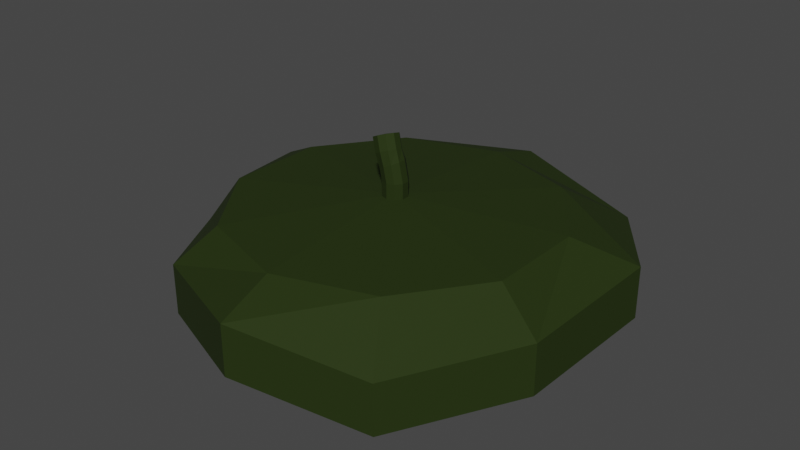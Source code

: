# Source: fermier_headgear.blend  (saved by Blender 2.90.8; exported with 4.5.12 LTS)
import bpy
from mathutils import Matrix  # noqa: F401  (used for matrix-valued properties, if any)

bpy.ops.wm.read_factory_settings(use_empty=True)
scene = bpy.context.scene
scene.name = 'Scene'

# ---- collections
col_collection = bpy.data.collections.new('Collection'); scene.collection.children.link(col_collection)

# ---- materials (node trees are filled in below, after node groups)
mat_mat_riau = bpy.data.materials.new('Matériau')
mat_mat_riau.use_transparent_shadow = False

# ---- material node trees
mat_mat_riau.use_nodes = True; mat_mat_riau.node_tree.nodes.clear()
_N = mat_mat_riau.node_tree.nodes; _L = mat_mat_riau.node_tree.links
n0 = _N.new('ShaderNodeBsdfPrincipled'); n0.name = 'Principled BSDF'; n0.location = (10, 300)
n0.distribution = 'GGX'
n0.subsurface_method = 'BURLEY'
n0.inputs[0].default_value = (0.01661, 0.02924, 0.002603, 1.0)
n0.inputs[2].default_value = 0.8307
n0.inputs[3].default_value = 1.45
n0.inputs[13].default_value = 0.2559
n0.inputs[27].default_value = (0.0, 0.0, 0.0, 1.0)
n0.inputs[28].default_value = 1.0
n1 = _N.new('ShaderNodeOutputMaterial'); n1.name = 'Material Output'; n1.location = (300, 300)
_L.new(n0.outputs[0], n1.inputs[0])
n1.is_active_output = True

# ---- world
world_world = bpy.data.worlds.new('World'); scene.world = world_world
world_world.use_nodes = True; world_world.node_tree.nodes.clear()
_N = world_world.node_tree.nodes; _L = world_world.node_tree.links
n0 = _N.new('ShaderNodeOutputWorld'); n0.name = 'World Output'; n0.location = (300, 300)
n1 = _N.new('ShaderNodeBackground'); n1.name = 'Background'; n1.location = (10, 300)
n1.inputs[0].default_value = (0.05088, 0.05088, 0.05088, 1.0)
_L.new(n1.outputs[0], n0.inputs[0])
n0.is_active_output = True
world_world.color = (0.05088, 0.05088, 0.05088)
world_world.use_sun_shadow = False
world_world.sun_shadow_jitter_overblur = 0.0

# ---- meshes
me_cylindre_001 = bpy.data.meshes.new('Cylindre.001')
me_cylindre_001.from_pydata([(0.05614, 0.6565, -1.256), (0.02636, 1.007, 0.7509), (0.4531, 0.5883, -1.276), (0.676, 0.8317, 0.005298), (0.6191, 0.3019, -1.079), (1.016, 0.3192, 0.7147), (0.62, -0.1463, -2.061), (0.9335, -0.2942, -0.03924), (0.4092, -0.4411, -2.182), (0.573, -0.8104, -0.5763), (0.02875, -0.6808, -1.116), (0.002768, -1.016, 0.463), (-0.3734, -0.4516, -1.941), (-0.575, -0.7656, -0.05648), (-0.5934, -0.1316, -1.756), (-0.9417, -0.2427, -0.9291), (-0.6058, 0.2621, -1.784), (-0.9633, 0.3281, 0.3152), (-0.3814, 0.5557, -2.064), (-0.6053, 0.8238, -0.03924), (0.4485, 0.6173, 1.334), (7.997e-09, 0.7631, 1.334), (0.7257, 0.2358, 1.334), (0.7257, -0.2358, 1.334), (0.4485, -0.6173, 1.334), (-5.871e-08, -0.7631, 1.334), (-0.4485, -0.6173, 1.334), (-0.7257, -0.2358, 1.334), (-0.7257, 0.2358, 1.334), (-0.4485, 0.6173, 1.334), (2.98e-08, 0.0, 1.826), (2.98e-08, 0.0, 1.826), (0.0, 0.0, 1.826), (0.0, 0.0, 1.826), (2.98e-08, 0.0, 1.826), (2.98e-08, 0.0, 1.826), (2.98e-08, 0.0, 1.826), (0.0, 0.0, 1.826), (0.0, 0.0, 1.826), (2.98e-08, 0.0, 1.826), (0.03488, -0.04801, 1.787), (2.292e-08, -0.05934, 1.787), (0.03488, 0.04801, 1.787), (0.05643, 0.01834, 1.787), (-0.05643, 0.01834, 1.787), (-0.03488, 0.04801, 1.787), (-0.03488, -0.04801, 1.787), (0.05643, -0.01834, 1.787), (2.811e-08, 0.05934, 1.787), (-0.05643, -0.01834, 1.787), (2.98e-08, 0.0, 2.424), (2.98e-08, 0.0, 2.424), (0.0, 0.0, 2.424), (0.0, 0.0, 2.424), (2.98e-08, 0.0, 2.424), (2.98e-08, 0.0, 2.424), (2.98e-08, 0.0, 2.424), (0.0, 0.0, 2.424), (0.0, 0.0, 2.424), (2.98e-08, 0.0, 2.424), (0.03488, -0.04801, 2.386), (0.03488, 0.04801, 2.386), (-0.05643, 0.01834, 2.386), (2.292e-08, -0.05934, 2.386), (0.05643, 0.01834, 2.386), (-0.03488, 0.04801, 2.386), (-0.03488, -0.04801, 2.386), (0.05643, -0.01834, 2.386), (2.811e-08, 0.05934, 2.386), (-0.05643, -0.01834, 2.386), (-0.01742, 0.0005618, 3.014), (-0.01742, 0.0005618, 3.014), (-0.01742, 0.0005618, 3.014), (-0.01742, 0.0005618, 3.014), (-0.01742, 0.0005618, 3.014), (-0.01742, 0.0005618, 3.014), (-0.01742, 0.0005618, 3.014), (-0.01742, 0.0005618, 3.014), (-0.01742, 0.0005618, 3.014), (-0.01742, 0.0005618, 3.014), (0.01644, -0.04744, 3.094), (0.01644, 0.04857, 3.094), (-0.0675, 0.0189, 2.793), (-0.01562, -0.05878, 2.979), (0.03625, 0.0189, 3.165), (-0.04768, 0.04857, 2.864), (-0.04768, -0.04744, 2.864), (0.03625, -0.01777, 3.165), (-0.01562, 0.0599, 2.979), (-0.0675, -0.01777, 2.793), (-0.03778, 0.001084, 3.419), (-0.03778, 0.001084, 3.419), (-0.03778, 0.001084, 3.419), (-0.03778, 0.001084, 3.419), (-0.03778, 0.001084, 3.419), (-0.03778, 0.001084, 3.419), (-0.03778, 0.001084, 3.419), (-0.03778, 0.001084, 3.419), (-0.03778, 0.001084, 3.419), (-0.03778, 0.001084, 3.419), (-0.003918, -0.04305, 3.596), (-0.003918, 0.04995, 3.396), (-0.08785, 0.01228, 3.167), (-0.03598, -0.05744, 3.508), (0.0159, 0.02332, 3.527), (-0.06804, 0.04313, 3.174), (-0.06804, -0.04987, 3.373), (0.0159, -0.0122, 3.603), (-0.03598, 0.05752, 3.261), (-0.08785, -0.02324, 3.243), (0.00687, 1.014, -1.241), (0.6565, 0.8395, -1.987), (1.016, 0.3192, -1.285), (0.9335, -0.2942, -2.039), (0.573, -0.8104, -2.576), (0.002768, -1.016, -1.537), (-0.575, -0.7656, -2.056), (-0.9227, -0.1826, -2.859), (-0.9443, 0.3882, -1.614), (-0.6053, 0.8238, -2.039), (-0.06509, 0.01692, 3.942), (-0.06509, 0.01692, 3.942), (-0.06509, 0.01692, 3.942), (-0.06509, 0.01692, 3.942), (-0.06509, 0.01692, 3.942), (-0.06509, 0.01692, 3.942), (-0.06509, 0.01692, 3.942), (-0.06509, 0.01692, 3.942), (-0.06509, 0.01692, 3.942), (-0.06509, 0.01692, 3.942), (-0.03123, -0.02721, 4.119), (-0.03123, 0.06579, 3.92), (-0.1152, 0.02812, 3.69), (-0.06329, -0.0416, 4.032), (-0.01141, 0.03916, 4.05), (-0.09535, 0.05896, 3.698), (-0.09535, -0.03404, 3.897), (-0.01141, 0.003633, 4.126), (-0.06329, 0.07335, 3.785), (-0.1152, -0.007409, 3.767)], [], [(110, 1, 3, 111), (111, 3, 5, 112), (112, 5, 7, 113), (113, 7, 9, 114), (114, 9, 11, 115), (115, 11, 13, 116), (116, 13, 15, 117), (117, 15, 17, 118), (13, 11, 25, 26), (118, 17, 19, 119), (119, 19, 1, 110), (133, 130, 124, 125), (32, 33, 53, 52), (11, 9, 24, 25), (9, 7, 23, 24), (3, 1, 21, 20), (7, 5, 22, 23), (5, 3, 20, 22), (1, 19, 29, 21), (19, 17, 28, 29), (17, 15, 27, 28), (15, 13, 26, 27), (30, 31, 39, 38, 37, 36, 35, 34, 33, 32), (41, 40, 60, 63), (39, 31, 51, 59), (42, 48, 68, 61), (30, 32, 52, 50), (43, 42, 61, 64), (38, 39, 59, 58), (44, 49, 69, 62), (31, 30, 50, 51), (45, 44, 62, 65), (28, 27, 49, 44), (20, 21, 48, 42), (24, 23, 47, 40), (27, 26, 46, 49), (21, 29, 45, 48), (23, 22, 43, 47), (26, 25, 41, 46), (29, 28, 44, 45), (22, 20, 42, 43), (25, 24, 40, 41), (51, 50, 70, 71), (60, 67, 87, 80), (57, 58, 78, 77), (63, 60, 80, 83), (61, 68, 88, 81), (56, 57, 77, 76), (64, 61, 81, 84), (62, 69, 89, 82), (55, 56, 76, 75), (65, 62, 82, 85), (40, 47, 67, 60), (33, 34, 54, 53), (49, 46, 66, 69), (34, 35, 55, 54), (48, 45, 65, 68), (35, 36, 56, 55), (47, 43, 64, 67), (36, 37, 57, 56), (46, 41, 63, 66), (37, 38, 58, 57), (82, 89, 109, 102), (75, 76, 96, 95), (85, 82, 102, 105), (74, 75, 95, 94), (86, 83, 103, 106), (73, 74, 94, 93), (87, 84, 104, 107), (72, 73, 93, 92), (88, 85, 105, 108), (79, 71, 91, 99), (58, 59, 79, 78), (69, 66, 86, 89), (50, 52, 72, 70), (59, 51, 71, 79), (68, 65, 85, 88), (52, 53, 73, 72), (67, 64, 84, 87), (53, 54, 74, 73), (66, 63, 83, 86), (54, 55, 75, 74), (90, 92, 122, 120), (109, 106, 136, 139), (98, 99, 129, 128), (91, 90, 120, 121), (100, 107, 137, 130), (97, 98, 128, 127), (103, 100, 130, 133), (101, 108, 138, 131), (96, 97, 127, 126), (104, 101, 131, 134), (84, 81, 101, 104), (76, 77, 97, 96), (81, 88, 108, 101), (83, 80, 100, 103), (77, 78, 98, 97), (80, 87, 107, 100), (71, 70, 90, 91), (78, 79, 99, 98), (89, 86, 106, 109), (70, 72, 92, 90), (2, 0, 110, 111), (4, 2, 111, 112), (6, 4, 112, 113), (8, 6, 113, 114), (10, 8, 114, 115), (12, 10, 115, 116), (14, 12, 116, 117), (16, 14, 117, 118), (18, 16, 118, 119), (0, 18, 119, 110), (134, 131, 120, 122), (135, 132, 128, 129), (136, 133, 125, 126), (137, 134, 122, 123), (138, 135, 129, 121), (139, 136, 126, 127), (130, 137, 123, 124), (131, 138, 121, 120), (132, 139, 127, 128), (99, 91, 121, 129), (108, 105, 135, 138), (92, 93, 123, 122), (107, 104, 134, 137), (93, 94, 124, 123), (106, 103, 133, 136), (94, 95, 125, 124), (105, 102, 132, 135), (95, 96, 126, 125), (102, 109, 139, 132)])
_uv = me_cylindre_001.uv_layers.new(name='CarteUV')
_uv.uv.foreach_set('vector', [1.0, 0.5, 1.0, 1.0, 0.9, 1.0, 0.9, 0.5, 0.9, 0.5, 0.9, 1.0, 0.8, 1.0, 0.8, 0.5, 0.8, 0.5, 0.8, 1.0, 0.7, 1.0, 0.7, 0.5, 0.7, 0.5, 0.7, 1.0, 0.6, 1.0, 0.6, 0.5, 0.6, 0.5, 0.6, 1.0, 0.5, 1.0, 0.5, 0.5, 0.5, 0.5, 0.5, 1.0, 0.4, 1.0, 0.4, 0.5, 0.4, 0.5, 0.4, 1.0, 0.3, 1.0, 0.3, 0.5, 0.3, 0.5, 0.3, 1.0, 0.2, 1.0, 0.2, 0.5, 0.4, 1.0, 0.5, 1.0, 0.5, 1.0, 0.4, 1.0, 0.2, 0.5, 0.2, 1.0, 0.1, 1.0, 0.1, 0.5, 0.1, 0.5, 0.1, 1.0, -7.451e-08, 1.0, -7.451e-08, 0.5, 0.5, 1.0, 0.6, 1.0, 0.6, 1.0, 0.5, 1.0, 0.4783, 0.3242, 0.4783, 0.1758, 0.4783, 0.1758, 0.4783, 0.3242, 0.5, 1.0, 0.6, 1.0, 0.6, 1.0, 0.5, 1.0, 0.6, 1.0, 0.7, 1.0, 0.7, 1.0, 0.6, 1.0, 0.9, 1.0, 1.0, 1.0, 1.0, 1.0, 0.9, 1.0, 0.7, 1.0, 0.8, 1.0, 0.8, 1.0, 0.7, 1.0, 0.8, 1.0, 0.9, 1.0, 0.9, 1.0, 0.8, 1.0, -7.451e-08, 1.0, 0.1, 1.0, 0.1, 1.0, -7.451e-08, 1.0, 0.1, 1.0, 0.2, 1.0, 0.2, 1.0, 0.1, 1.0, 0.2, 1.0, 0.3, 1.0, 0.3, 1.0, 0.2, 1.0, 0.3, 1.0, 0.4, 1.0, 0.4, 1.0, 0.3, 1.0, 0.3911, 0.4442, 0.25, 0.49, 0.1089, 0.4442, 0.02175, 0.3242, 0.02175, 0.1758, 0.1089, 0.05584, 0.25, 0.01, 0.3911, 0.05584, 0.4783, 0.1758, 0.4783, 0.3242, 0.5, 1.0, 0.6, 1.0, 0.6, 1.0, 0.5, 1.0, 0.1089, 0.4442, 0.25, 0.49, 0.25, 0.49, 0.1089, 0.4442, 0.9, 1.0, 1.0, 1.0, 1.0, 1.0, 0.9, 1.0, 0.3911, 0.4442, 0.4783, 0.3242, 0.4783, 0.3242, 0.3911, 0.4442, 0.8, 1.0, 0.9, 1.0, 0.9, 1.0, 0.8, 1.0, 0.02175, 0.3242, 0.1089, 0.4442, 0.1089, 0.4442, 0.02175, 0.3242, 0.2, 1.0, 0.3, 1.0, 0.3, 1.0, 0.2, 1.0, 0.25, 0.49, 0.3911, 0.4442, 0.3911, 0.4442, 0.25, 0.49, 0.1, 1.0, 0.2, 1.0, 0.2, 1.0, 0.1, 1.0, 0.2, 1.0, 0.3, 1.0, 0.3, 1.0, 0.2, 1.0, 0.9, 1.0, 1.0, 1.0, 1.0, 1.0, 0.9, 1.0, 0.6, 1.0, 0.7, 1.0, 0.7, 1.0, 0.6, 1.0, 0.3, 1.0, 0.4, 1.0, 0.4, 1.0, 0.3, 1.0, -7.451e-08, 1.0, 0.1, 1.0, 0.1, 1.0, -7.451e-08, 1.0, 0.7, 1.0, 0.8, 1.0, 0.8, 1.0, 0.7, 1.0, 0.4, 1.0, 0.5, 1.0, 0.5, 1.0, 0.4, 1.0, 0.1, 1.0, 0.2, 1.0, 0.2, 1.0, 0.1, 1.0, 0.8, 1.0, 0.9, 1.0, 0.9, 1.0, 0.8, 1.0, 0.5, 1.0, 0.6, 1.0, 0.6, 1.0, 0.5, 1.0, 0.25, 0.49, 0.3911, 0.4442, 0.3911, 0.4442, 0.25, 0.49, 0.6, 1.0, 0.7, 1.0, 0.7, 1.0, 0.6, 1.0, 0.02175, 0.1758, 0.02175, 0.3242, 0.02175, 0.3242, 0.02175, 0.1758, 0.5, 1.0, 0.6, 1.0, 0.6, 1.0, 0.5, 1.0, 0.9, 1.0, 1.0, 1.0, 1.0, 1.0, 0.9, 1.0, 0.1089, 0.05584, 0.02175, 0.1758, 0.02175, 0.1758, 0.1089, 0.05584, 0.8, 1.0, 0.9, 1.0, 0.9, 1.0, 0.8, 1.0, 0.2, 1.0, 0.3, 1.0, 0.3, 1.0, 0.2, 1.0, 0.25, 0.01, 0.1089, 0.05584, 0.1089, 0.05584, 0.25, 0.01, 0.1, 1.0, 0.2, 1.0, 0.2, 1.0, 0.1, 1.0, 0.6, 1.0, 0.7, 1.0, 0.7, 1.0, 0.6, 1.0, 0.4783, 0.1758, 0.3911, 0.05584, 0.3911, 0.05584, 0.4783, 0.1758, 0.3, 1.0, 0.4, 1.0, 0.4, 1.0, 0.3, 1.0, 0.3911, 0.05584, 0.25, 0.01, 0.25, 0.01, 0.3911, 0.05584, -7.451e-08, 1.0, 0.1, 1.0, 0.1, 1.0, -7.451e-08, 1.0, 0.25, 0.01, 0.1089, 0.05584, 0.1089, 0.05584, 0.25, 0.01, 0.7, 1.0, 0.8, 1.0, 0.8, 1.0, 0.7, 1.0, 0.1089, 0.05584, 0.02175, 0.1758, 0.02175, 0.1758, 0.1089, 0.05584, 0.4, 1.0, 0.5, 1.0, 0.5, 1.0, 0.4, 1.0, 0.02175, 0.1758, 0.02175, 0.3242, 0.02175, 0.3242, 0.02175, 0.1758, 0.2, 1.0, 0.3, 1.0, 0.3, 1.0, 0.2, 1.0, 0.25, 0.01, 0.1089, 0.05584, 0.1089, 0.05584, 0.25, 0.01, 0.1, 1.0, 0.2, 1.0, 0.2, 1.0, 0.1, 1.0, 0.3911, 0.05584, 0.25, 0.01, 0.25, 0.01, 0.3911, 0.05584, 0.4, 1.0, 0.5, 1.0, 0.5, 1.0, 0.4, 1.0, 0.4783, 0.1758, 0.3911, 0.05584, 0.3911, 0.05584, 0.4783, 0.1758, 0.7, 1.0, 0.8, 1.0, 0.8, 1.0, 0.7, 1.0, 0.4783, 0.3242, 0.4783, 0.1758, 0.4783, 0.1758, 0.4783, 0.3242, -7.451e-08, 1.0, 0.1, 1.0, 0.1, 1.0, -7.451e-08, 1.0, 0.1089, 0.4442, 0.25, 0.49, 0.25, 0.49, 0.1089, 0.4442, 0.02175, 0.3242, 0.1089, 0.4442, 0.1089, 0.4442, 0.02175, 0.3242, 0.3, 1.0, 0.4, 1.0, 0.4, 1.0, 0.3, 1.0, 0.3911, 0.4442, 0.4783, 0.3242, 0.4783, 0.3242, 0.3911, 0.4442, 0.1089, 0.4442, 0.25, 0.49, 0.25, 0.49, 0.1089, 0.4442, -7.451e-08, 1.0, 0.1, 1.0, 0.1, 1.0, -7.451e-08, 1.0, 0.4783, 0.3242, 0.4783, 0.1758, 0.4783, 0.1758, 0.4783, 0.3242, 0.7, 1.0, 0.8, 1.0, 0.8, 1.0, 0.7, 1.0, 0.4783, 0.1758, 0.3911, 0.05584, 0.3911, 0.05584, 0.4783, 0.1758, 0.4, 1.0, 0.5, 1.0, 0.5, 1.0, 0.4, 1.0, 0.3911, 0.05584, 0.25, 0.01, 0.25, 0.01, 0.3911, 0.05584, 0.3911, 0.4442, 0.4783, 0.3242, 0.4783, 0.3242, 0.3911, 0.4442, 0.3, 1.0, 0.4, 1.0, 0.4, 1.0, 0.3, 1.0, 0.02175, 0.3242, 0.1089, 0.4442, 0.1089, 0.4442, 0.02175, 0.3242, 0.25, 0.49, 0.3911, 0.4442, 0.3911, 0.4442, 0.25, 0.49, 0.6, 1.0, 0.7, 1.0, 0.7, 1.0, 0.6, 1.0, 0.02175, 0.1758, 0.02175, 0.3242, 0.02175, 0.3242, 0.02175, 0.1758, 0.5, 1.0, 0.6, 1.0, 0.6, 1.0, 0.5, 1.0, 0.9, 1.0, 1.0, 1.0, 1.0, 1.0, 0.9, 1.0, 0.1089, 0.05584, 0.02175, 0.1758, 0.02175, 0.1758, 0.1089, 0.05584, 0.8, 1.0, 0.9, 1.0, 0.9, 1.0, 0.8, 1.0, 0.8, 1.0, 0.9, 1.0, 0.9, 1.0, 0.8, 1.0, 0.1089, 0.05584, 0.02175, 0.1758, 0.02175, 0.1758, 0.1089, 0.05584, 0.9, 1.0, 1.0, 1.0, 1.0, 1.0, 0.9, 1.0, 0.5, 1.0, 0.6, 1.0, 0.6, 1.0, 0.5, 1.0, 0.02175, 0.1758, 0.02175, 0.3242, 0.02175, 0.3242, 0.02175, 0.1758, 0.6, 1.0, 0.7, 1.0, 0.7, 1.0, 0.6, 1.0, 0.25, 0.49, 0.3911, 0.4442, 0.3911, 0.4442, 0.25, 0.49, 0.02175, 0.3242, 0.1089, 0.4442, 0.1089, 0.4442, 0.02175, 0.3242, 0.3, 1.0, 0.4, 1.0, 0.4, 1.0, 0.3, 1.0, 0.3911, 0.4442, 0.4783, 0.3242, 0.4783, 0.3242, 0.3911, 0.4442, 0.8542, 0.3793, 0.7677, 0.4088, 0.75, 0.49, 0.8911, 0.4442, 0.9035, 0.3223, 0.8542, 0.3793, 0.8911, 0.4442, 0.9783, 0.3242, 0.8884, 0.1935, 0.9035, 0.3223, 0.9783, 0.3242, 0.9783, 0.1758, 0.834, 0.1195, 0.8884, 0.1935, 0.9783, 0.1758, 0.8911, 0.05584, 0.7836, 0.1175, 0.834, 0.1195, 0.8911, 0.05584, 0.75, 0.01, 0.6524, 0.1242, 0.7836, 0.1175, 0.75, 0.01, 0.6089, 0.05584, 0.6068, 0.2074, 0.6524, 0.1242, 0.6089, 0.05584, 0.5217, 0.1758, 0.6049, 0.3024, 0.6068, 0.2074, 0.5217, 0.1758, 0.5217, 0.3242, 0.6467, 0.3589, 0.6049, 0.3024, 0.5217, 0.3242, 0.6089, 0.4442, 0.7677, 0.4088, 0.6467, 0.3589, 0.6089, 0.4442, 0.75, 0.49, 0.8, 1.0, 0.9, 1.0, 0.9, 1.0, 0.8, 1.0, 0.1, 1.0, 0.2, 1.0, 0.2, 1.0, 0.1, 1.0, 0.4, 1.0, 0.5, 1.0, 0.5, 1.0, 0.4, 1.0, 0.7, 1.0, 0.8, 1.0, 0.8, 1.0, 0.7, 1.0, -7.451e-08, 1.0, 0.1, 1.0, 0.1, 1.0, -7.451e-08, 1.0, 0.3, 1.0, 0.4, 1.0, 0.4, 1.0, 0.3, 1.0, 0.6, 1.0, 0.7, 1.0, 0.7, 1.0, 0.6, 1.0, 0.9, 1.0, 1.0, 1.0, 1.0, 1.0, 0.9, 1.0, 0.2, 1.0, 0.3, 1.0, 0.3, 1.0, 0.2, 1.0, 0.1089, 0.4442, 0.25, 0.49, 0.25, 0.49, 0.1089, 0.4442, -7.451e-08, 1.0, 0.1, 1.0, 0.1, 1.0, -7.451e-08, 1.0, 0.4783, 0.3242, 0.4783, 0.1758, 0.4783, 0.1758, 0.4783, 0.3242, 0.7, 1.0, 0.8, 1.0, 0.8, 1.0, 0.7, 1.0, 0.4783, 0.1758, 0.3911, 0.05584, 0.3911, 0.05584, 0.4783, 0.1758, 0.4, 1.0, 0.5, 1.0, 0.5, 1.0, 0.4, 1.0, 0.3911, 0.05584, 0.25, 0.01, 0.25, 0.01, 0.3911, 0.05584, 0.1, 1.0, 0.2, 1.0, 0.2, 1.0, 0.1, 1.0, 0.25, 0.01, 0.1089, 0.05584, 0.1089, 0.05584, 0.25, 0.01, 0.2, 1.0, 0.3, 1.0, 0.3, 1.0, 0.2, 1.0])
me_cylindre_001.materials.append(mat_mat_riau)
me_cylindre_001.use_remesh_fix_poles = True
me_cylindre_001.use_remesh_preserve_attributes = False
me_cylindre_001.use_mirror_vertex_groups = False
me_cylindre_001.update()

# ---- objects
ob_cylindre = bpy.data.objects.new('Cylindre', me_cylindre_001)

# ---- transforms, parenting, visibility, modifiers, constraints
ob_cylindre.location = (0.0, 0.0, 0.4377)
ob_cylindre.scale = (1.0, 1.0, 0.1197)
ob_cylindre.lineart.crease_threshold = 0.0

# ---- collection membership
col_collection.objects.link(ob_cylindre)

# ---- scene / render settings (as saved in the file)
scene.frame_start = 1; scene.frame_end = 250; scene.frame_set(1)
scene.render.engine = 'BLENDER_EEVEE_NEXT'
scene.cycles.use_denoising = False
scene.cycles.samples = 128
scene.cycles.sampling_pattern = 'TABULATED_SOBOL'
scene.cycles.use_adaptive_sampling = False
scene.cycles.use_light_tree = False
scene.view_settings.view_transform = 'Filmic'
bpy.context.view_layer.update()

# ---- added for rendering (the .blend has no active camera and no usable light): camera, sun
cam_auto = bpy.data.cameras.new('AutoCamera')
cam_auto.lens = 50.0
cam_auto.sensor_width = 36.0
cam_auto.clip_end = 1000.0
ob_auto_camera = bpy.data.objects.new('AutoCamera', cam_auto)
scene.collection.objects.link(ob_auto_camera)
ob_auto_camera.location = (2.76182, -3.28333, 2.70185)
ob_auto_camera.rotation_euler = (1.09748, -7.21219e-08, 0.694738)
scene.camera = ob_auto_camera
light_auto_sun = bpy.data.lights.new('AutoSun', 'SUN')
light_auto_sun.energy = 3.0
light_auto_sun.angle = 0.0523599
ob_auto_sun = bpy.data.objects.new('AutoSun', light_auto_sun)
scene.collection.objects.link(ob_auto_sun)
ob_auto_sun.rotation_euler = (0.872665, 0.174533, 0.523599)
bpy.context.view_layer.update()
